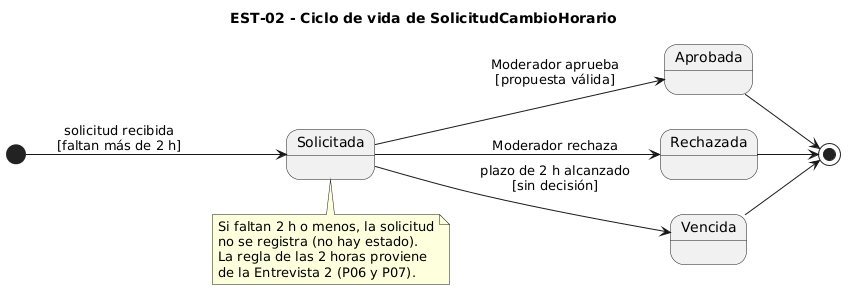

The diagram above was rendered by PlantUML. Its source (embedded in the PNG):
@startuml
title EST-02 - Ciclo de vida de SolicitudCambioHorario
left to right direction

[*] --> Solicitada : solicitud recibida\n[faltan más de 2 h]

Solicitada --> Aprobada : Moderador aprueba\n[propuesta válida]
Solicitada --> Rechazada : Moderador rechaza
Solicitada --> Vencida : plazo de 2 h alcanzado\n[sin decisión]

Aprobada --> [*]
Rechazada --> [*]
Vencida --> [*]

note bottom of Solicitada
  Si faltan 2 h o menos, la solicitud
  no se registra (no hay estado).
  La regla de las 2 horas proviene
  de la Entrevista 2 (P06 y P07).
end note
@enduml